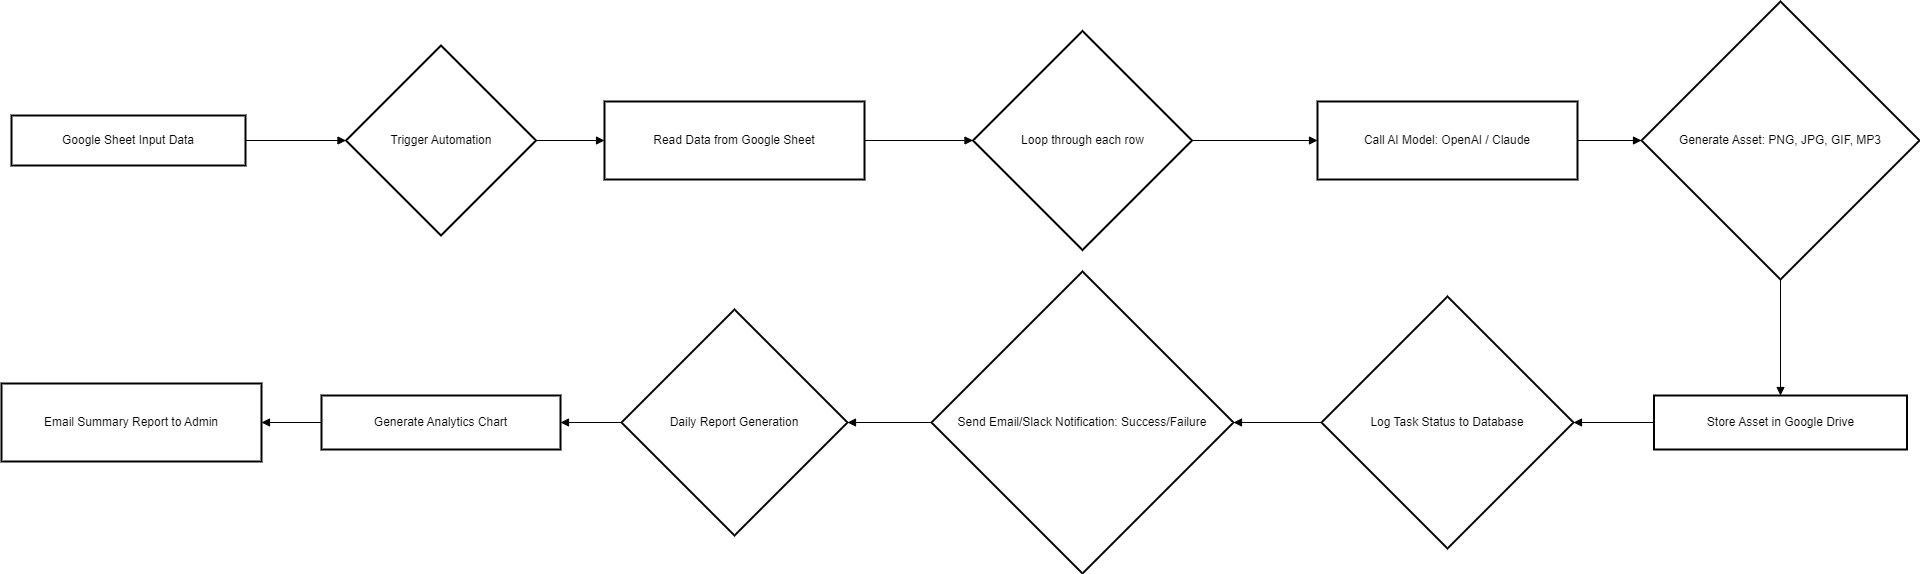

The diagram above was exported from draw.io. Its source (the exported page's mxGraphModel, read from the mxfile embedded in the PNG):
<mxGraphModel dx="2934" dy="2216" grid="1" gridSize="10" guides="1" tooltips="1" connect="1" arrows="1" fold="1" page="1" pageScale="1" pageWidth="850" pageHeight="1100" math="0" shadow="0">
  <root>
    <mxCell id="0" />
    <mxCell id="1" parent="0" />
    <mxCell id="DvF1wymXW0t3A6RWjQGc-1" value="Google Sheet Input Data" style="whiteSpace=wrap;strokeWidth=2;" vertex="1" parent="1">
      <mxGeometry x="-140" y="70" width="234" height="50" as="geometry" />
    </mxCell>
    <mxCell id="DvF1wymXW0t3A6RWjQGc-2" value="Trigger Automation" style="rhombus;strokeWidth=2;whiteSpace=wrap;" vertex="1" parent="1">
      <mxGeometry x="194.5" width="190" height="190" as="geometry" />
    </mxCell>
    <mxCell id="DvF1wymXW0t3A6RWjQGc-3" value="Read Data from Google Sheet" style="whiteSpace=wrap;strokeWidth=2;" vertex="1" parent="1">
      <mxGeometry x="453" y="56" width="260" height="78" as="geometry" />
    </mxCell>
    <mxCell id="DvF1wymXW0t3A6RWjQGc-4" value="Loop through each row" style="rhombus;strokeWidth=2;whiteSpace=wrap;" vertex="1" parent="1">
      <mxGeometry x="821.5" y="-14.5" width="219" height="219" as="geometry" />
    </mxCell>
    <mxCell id="DvF1wymXW0t3A6RWjQGc-5" value="Call AI Model: OpenAI / Claude" style="whiteSpace=wrap;strokeWidth=2;" vertex="1" parent="1">
      <mxGeometry x="1166" y="56" width="260" height="78" as="geometry" />
    </mxCell>
    <mxCell id="DvF1wymXW0t3A6RWjQGc-6" value="Generate Asset: PNG, JPG, GIF, MP3" style="rhombus;strokeWidth=2;whiteSpace=wrap;" vertex="1" parent="1">
      <mxGeometry x="1490" y="-44" width="278" height="278" as="geometry" />
    </mxCell>
    <mxCell id="DvF1wymXW0t3A6RWjQGc-7" value="Store Asset in Google Drive" style="whiteSpace=wrap;strokeWidth=2;" vertex="1" parent="1">
      <mxGeometry x="1502.5" y="350" width="253" height="54" as="geometry" />
    </mxCell>
    <mxCell id="DvF1wymXW0t3A6RWjQGc-8" value="Log Task Status to Database" style="rhombus;strokeWidth=2;whiteSpace=wrap;" vertex="1" parent="1">
      <mxGeometry x="1170" y="251" width="252" height="252" as="geometry" />
    </mxCell>
    <mxCell id="DvF1wymXW0t3A6RWjQGc-9" value="Send Email/Slack Notification: Success/Failure" style="rhombus;strokeWidth=2;whiteSpace=wrap;" vertex="1" parent="1">
      <mxGeometry x="780" y="226" width="302" height="302" as="geometry" />
    </mxCell>
    <mxCell id="DvF1wymXW0t3A6RWjQGc-10" value="Daily Report Generation" style="rhombus;strokeWidth=2;whiteSpace=wrap;" vertex="1" parent="1">
      <mxGeometry x="470" y="264" width="226" height="226" as="geometry" />
    </mxCell>
    <mxCell id="DvF1wymXW0t3A6RWjQGc-11" value="Generate Analytics Chart" style="whiteSpace=wrap;strokeWidth=2;" vertex="1" parent="1">
      <mxGeometry x="170" y="350" width="239" height="54" as="geometry" />
    </mxCell>
    <mxCell id="DvF1wymXW0t3A6RWjQGc-12" value="Email Summary Report to Admin" style="whiteSpace=wrap;strokeWidth=2;" vertex="1" parent="1">
      <mxGeometry x="-150" y="338" width="260" height="78" as="geometry" />
    </mxCell>
    <mxCell id="DvF1wymXW0t3A6RWjQGc-13" value="" style="curved=1;startArrow=none;endArrow=block;exitX=1;exitY=0.5;entryX=0;entryY=0.5;rounded=0;exitDx=0;exitDy=0;entryDx=0;entryDy=0;" edge="1" parent="1" source="DvF1wymXW0t3A6RWjQGc-1" target="DvF1wymXW0t3A6RWjQGc-2">
      <mxGeometry relative="1" as="geometry">
        <Array as="points" />
      </mxGeometry>
    </mxCell>
    <mxCell id="DvF1wymXW0t3A6RWjQGc-14" value="" style="curved=1;startArrow=none;endArrow=block;exitX=1;exitY=0.5;entryX=0;entryY=0.5;rounded=0;exitDx=0;exitDy=0;entryDx=0;entryDy=0;" edge="1" parent="1" source="DvF1wymXW0t3A6RWjQGc-2" target="DvF1wymXW0t3A6RWjQGc-3">
      <mxGeometry relative="1" as="geometry">
        <Array as="points" />
      </mxGeometry>
    </mxCell>
    <mxCell id="DvF1wymXW0t3A6RWjQGc-15" value="" style="curved=1;startArrow=none;endArrow=block;exitX=1;exitY=0.5;entryX=0;entryY=0.5;rounded=0;exitDx=0;exitDy=0;entryDx=0;entryDy=0;" edge="1" parent="1" source="DvF1wymXW0t3A6RWjQGc-3" target="DvF1wymXW0t3A6RWjQGc-4">
      <mxGeometry relative="1" as="geometry">
        <Array as="points" />
      </mxGeometry>
    </mxCell>
    <mxCell id="DvF1wymXW0t3A6RWjQGc-16" value="" style="curved=1;startArrow=none;endArrow=block;exitX=1;exitY=0.5;entryX=0;entryY=0.5;rounded=0;exitDx=0;exitDy=0;entryDx=0;entryDy=0;" edge="1" parent="1" source="DvF1wymXW0t3A6RWjQGc-4" target="DvF1wymXW0t3A6RWjQGc-5">
      <mxGeometry relative="1" as="geometry">
        <Array as="points" />
      </mxGeometry>
    </mxCell>
    <mxCell id="DvF1wymXW0t3A6RWjQGc-17" value="" style="curved=1;startArrow=none;endArrow=block;exitX=1;exitY=0.5;entryX=0;entryY=0.5;rounded=0;exitDx=0;exitDy=0;entryDx=0;entryDy=0;" edge="1" parent="1" source="DvF1wymXW0t3A6RWjQGc-5" target="DvF1wymXW0t3A6RWjQGc-6">
      <mxGeometry relative="1" as="geometry">
        <Array as="points" />
      </mxGeometry>
    </mxCell>
    <mxCell id="DvF1wymXW0t3A6RWjQGc-18" value="" style="curved=1;startArrow=none;endArrow=block;exitX=0.5;exitY=1;entryX=0.5;entryY=0;rounded=0;" edge="1" parent="1" source="DvF1wymXW0t3A6RWjQGc-6" target="DvF1wymXW0t3A6RWjQGc-7">
      <mxGeometry relative="1" as="geometry">
        <Array as="points" />
      </mxGeometry>
    </mxCell>
    <mxCell id="DvF1wymXW0t3A6RWjQGc-19" value="" style="curved=1;startArrow=none;endArrow=block;exitX=0;exitY=0.5;entryX=1;entryY=0.5;rounded=0;exitDx=0;exitDy=0;entryDx=0;entryDy=0;" edge="1" parent="1" source="DvF1wymXW0t3A6RWjQGc-7" target="DvF1wymXW0t3A6RWjQGc-8">
      <mxGeometry relative="1" as="geometry">
        <Array as="points" />
      </mxGeometry>
    </mxCell>
    <mxCell id="DvF1wymXW0t3A6RWjQGc-20" value="" style="curved=1;startArrow=none;endArrow=block;exitX=0;exitY=0.5;entryX=1;entryY=0.5;rounded=0;exitDx=0;exitDy=0;entryDx=0;entryDy=0;" edge="1" parent="1" source="DvF1wymXW0t3A6RWjQGc-8" target="DvF1wymXW0t3A6RWjQGc-9">
      <mxGeometry relative="1" as="geometry">
        <Array as="points" />
      </mxGeometry>
    </mxCell>
    <mxCell id="DvF1wymXW0t3A6RWjQGc-21" value="" style="curved=1;startArrow=none;endArrow=block;exitX=0;exitY=0.5;entryX=1;entryY=0.5;rounded=0;exitDx=0;exitDy=0;entryDx=0;entryDy=0;" edge="1" parent="1" source="DvF1wymXW0t3A6RWjQGc-9" target="DvF1wymXW0t3A6RWjQGc-10">
      <mxGeometry relative="1" as="geometry">
        <Array as="points" />
      </mxGeometry>
    </mxCell>
    <mxCell id="DvF1wymXW0t3A6RWjQGc-22" value="" style="curved=1;startArrow=none;endArrow=block;exitX=0;exitY=0.5;entryX=1;entryY=0.5;rounded=0;exitDx=0;exitDy=0;entryDx=0;entryDy=0;" edge="1" parent="1" source="DvF1wymXW0t3A6RWjQGc-10" target="DvF1wymXW0t3A6RWjQGc-11">
      <mxGeometry relative="1" as="geometry">
        <Array as="points" />
      </mxGeometry>
    </mxCell>
    <mxCell id="DvF1wymXW0t3A6RWjQGc-23" value="" style="curved=1;startArrow=none;endArrow=block;exitX=0;exitY=0.5;entryX=1;entryY=0.5;rounded=0;exitDx=0;exitDy=0;entryDx=0;entryDy=0;" edge="1" parent="1" source="DvF1wymXW0t3A6RWjQGc-11" target="DvF1wymXW0t3A6RWjQGc-12">
      <mxGeometry relative="1" as="geometry">
        <Array as="points" />
      </mxGeometry>
    </mxCell>
  </root>
</mxGraphModel>